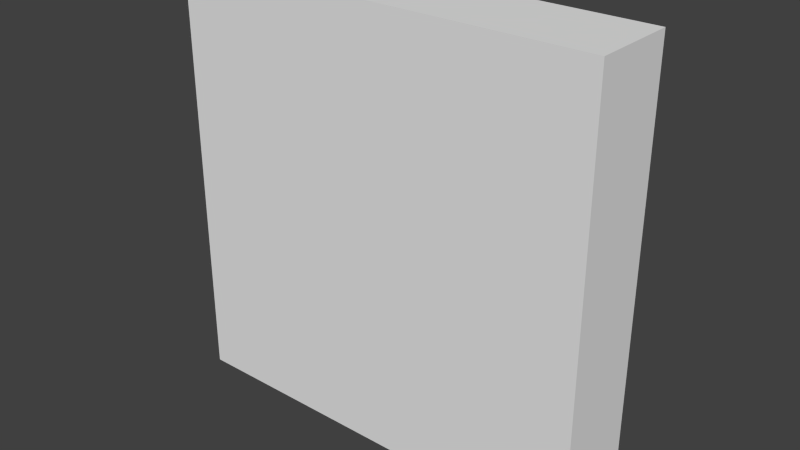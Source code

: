 # Source: wall-stone-template-rigged.blend  (saved by Blender 2.75.0; exported with 4.5.12 LTS)
import bpy
from mathutils import Matrix  # noqa: F401  (used for matrix-valued properties, if any)

bpy.ops.wm.read_factory_settings(use_empty=True)
scene = bpy.context.scene
scene.name = 'Scene'

# ---- collections
col_collection_1 = bpy.data.collections.new('Collection 1'); scene.collection.children.link(col_collection_1)

# ---- materials (node trees are filled in below, after node groups)
mat_material = bpy.data.materials.new('Material')
mat_material.alpha_threshold = 0.0
mat_material.use_transparent_shadow = False
mat_material.roughness = 0.5
mat_material.line_color = (0.0, 0.0, 0.0, 1.0)

# ---- material node trees

# ---- world
world_world = bpy.data.worlds.new('World'); scene.world = world_world
world_world.color = (0.05088, 0.05088, 0.05088)
world_world.use_sun_shadow = False
world_world.sun_shadow_jitter_overblur = 0.0
world_world.cycles.sampling_method = 'MANUAL'
world_world.cycles.sample_map_resolution = 256

# ---- meshes
me_cube = bpy.data.meshes.new('Cube')
me_cube.from_pydata([(1.0, 1.0, -1.0), (1.0, -1.0, -1.0), (-1.0, -1.0, -1.0), (-1.0, 1.0, -1.0), (1.0, 1.0, 1.0), (1.0, -1.0, 1.0), (-1.0, -1.0, 1.0), (-1.0, 1.0, 1.0)], [], [(0, 1, 2, 3), (4, 7, 6, 5), (0, 4, 5, 1), (1, 5, 6, 2), (2, 6, 7, 3), (4, 0, 3, 7)])
_uv = me_cube.uv_layers.new(name='UVMap')
_uv.uv.foreach_set('vector', [0.9999, 0.4999, 0.9999, 9.99e-05, 0.0001, 0.0001, 0.0001004, 0.4999, 1.0, 0.0, 0.0002002, 1.192e-07, 0.0001967, 0.4998, 1.0, 0.4998, 0.7498, 8.941e-08, 0.7498, 0.9998, 0.25, 0.9998, 0.25, 0.0, 0.9999, 9.998e-05, 0.9999, 0.9999, 9.998e-05, 0.9999, 9.998e-05, 0.0001, 0.7499, 9.996e-05, 0.7499, 0.9999, 0.2501, 0.9999, 0.2501, 9.996e-05, 9.996e-05, 0.9999, 9.996e-05, 0.0001001, 0.9999, 9.996e-05, 0.9999, 0.9999])
me_cube.materials.append(mat_material)
me_cube.use_remesh_preserve_volume = False
me_cube.use_remesh_preserve_attributes = False
me_cube.use_mirror_vertex_groups = False
me_cube.update()
arm_armature = bpy.data.armatures.new('Armature')  # bones are not reproduced

# ---- objects
ob_armature = bpy.data.objects.new('Armature', arm_armature)
ob_cube = bpy.data.objects.new('Cube', me_cube)

# ---- transforms, parenting, visibility, modifiers, constraints
ob_armature.location = (0.0, 0.0, 1.8)
ob_armature.rotation_euler = (3.142, -0.0, 0.0)
ob_armature.show_in_front = True
ob_armature.lineart.crease_threshold = 0.0
ob_cube.parent = ob_armature
ob_cube.matrix_parent_inverse = Matrix(((1.0, 0.0, 0.0, 0.0), (0.0, -1.0, 1.51e-07, -2.718e-07), (0.0, -1.51e-07, -1.0, 1.8), (0.0, 0.0, 0.0, 1.0)))
ob_cube.location = (0.0, 0.0, 1.0)
ob_cube.scale = (1.0, 0.2, 1.0)
ob_cube.lock_rotations_4d = False
ob_cube.empty_display_type = 'ARROWS'
ob_cube.lineart.crease_threshold = 0.0
_vg = ob_cube.vertex_groups.new(name='Bone')
_vg.add([0, 1, 2, 3, 4, 5, 6, 7], 1.0, 'REPLACE')
_m = ob_cube.modifiers.new('Armature', 'ARMATURE')
_m.object = ob_armature

# ---- collection membership
col_collection_1.objects.link(ob_armature)
col_collection_1.objects.link(ob_cube)

# ---- scene / render settings (as saved in the file)
scene.frame_start = 1; scene.frame_end = 30; scene.frame_set(1)
scene.render.engine = 'BLENDER_EEVEE_NEXT'
scene.render.resolution_percentage = 50
scene.render.dither_intensity = 0.0
scene.cycles.use_denoising = False
scene.cycles.samples = 10
scene.cycles.sampling_pattern = 'TABULATED_SOBOL'
scene.cycles.light_sampling_threshold = 0.0
scene.cycles.use_adaptive_sampling = False
scene.cycles.use_light_tree = False
scene.cycles.blur_glossy = 0.0
scene.cycles.pixel_filter_type = 'GAUSSIAN'
scene.cycles.sample_clamp_indirect = 0.0
scene.view_settings.view_transform = 'Standard'
bpy.context.view_layer.update()

# ---- added for rendering (the .blend has no active camera and no usable light): camera, sun
cam_auto = bpy.data.cameras.new('AutoCamera')
cam_auto.lens = 50.0
cam_auto.sensor_width = 36.0
cam_auto.clip_end = 1000.0
ob_auto_camera = bpy.data.objects.new('AutoCamera', cam_auto)
scene.collection.objects.link(ob_auto_camera)
ob_auto_camera.location = (2.64297, -3.17157, 3.11438)
ob_auto_camera.rotation_euler = (1.09748, -7.21219e-08, 0.694738)
scene.camera = ob_auto_camera
light_auto_sun = bpy.data.lights.new('AutoSun', 'SUN')
light_auto_sun.energy = 3.0
light_auto_sun.angle = 0.0523599
ob_auto_sun = bpy.data.objects.new('AutoSun', light_auto_sun)
scene.collection.objects.link(ob_auto_sun)
ob_auto_sun.rotation_euler = (0.872665, 0.174533, 0.523599)
bpy.context.view_layer.update()
